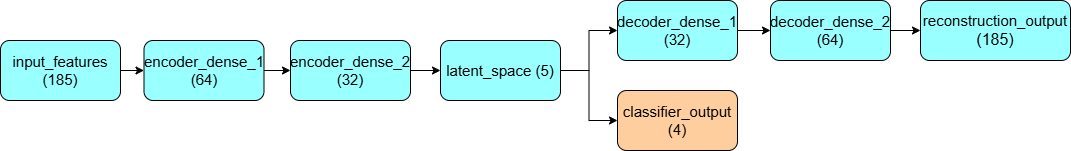

The diagram above was exported from draw.io. Its source (the exported page's mxGraphModel, read from the mxfile embedded in the PNG):
<mxGraphModel dx="1034" dy="690" grid="1" gridSize="10" guides="1" tooltips="1" connect="1" arrows="1" fold="1" page="1" pageScale="1" pageWidth="827" pageHeight="1169" math="0" shadow="0">
  <root>
    <mxCell id="0" />
    <mxCell id="1" parent="0" />
    <mxCell id="qSrk9mneZy58BxAWaiW5-9" style="edgeStyle=orthogonalEdgeStyle;rounded=0;orthogonalLoop=1;jettySize=auto;html=1;exitX=1;exitY=0.5;exitDx=0;exitDy=0;entryX=0;entryY=0.5;entryDx=0;entryDy=0;" edge="1" parent="1" source="qSrk9mneZy58BxAWaiW5-1" target="qSrk9mneZy58BxAWaiW5-2">
      <mxGeometry relative="1" as="geometry" />
    </mxCell>
    <mxCell id="qSrk9mneZy58BxAWaiW5-1" value="&lt;font style=&quot;font-size: 15px;&quot;&gt;input_features (185)&lt;/font&gt;" style="rounded=1;whiteSpace=wrap;html=1;fillColor=light-dark(#99FFFF,var(--ge-dark-color, #121212));" vertex="1" parent="1">
      <mxGeometry x="210" y="180" width="120" height="60" as="geometry" />
    </mxCell>
    <mxCell id="qSrk9mneZy58BxAWaiW5-10" style="edgeStyle=orthogonalEdgeStyle;rounded=0;orthogonalLoop=1;jettySize=auto;html=1;exitX=1;exitY=0.5;exitDx=0;exitDy=0;entryX=0;entryY=0.5;entryDx=0;entryDy=0;" edge="1" parent="1" source="qSrk9mneZy58BxAWaiW5-2" target="qSrk9mneZy58BxAWaiW5-3">
      <mxGeometry relative="1" as="geometry" />
    </mxCell>
    <mxCell id="qSrk9mneZy58BxAWaiW5-2" value="&lt;font style=&quot;font-size: 15px;&quot;&gt;encoder_dense_1 (64)&lt;/font&gt;" style="rounded=1;whiteSpace=wrap;html=1;fillColor=light-dark(#99FFFF,var(--ge-dark-color, #121212));" vertex="1" parent="1">
      <mxGeometry x="353.5" y="180" width="120" height="60" as="geometry" />
    </mxCell>
    <mxCell id="qSrk9mneZy58BxAWaiW5-11" style="edgeStyle=orthogonalEdgeStyle;rounded=0;orthogonalLoop=1;jettySize=auto;html=1;exitX=1;exitY=0.5;exitDx=0;exitDy=0;entryX=0;entryY=0.5;entryDx=0;entryDy=0;" edge="1" parent="1" source="qSrk9mneZy58BxAWaiW5-3" target="qSrk9mneZy58BxAWaiW5-4">
      <mxGeometry relative="1" as="geometry" />
    </mxCell>
    <mxCell id="qSrk9mneZy58BxAWaiW5-3" value="&lt;font style=&quot;font-size: 15px;&quot;&gt;encoder_dense_2 (32)&lt;/font&gt;" style="rounded=1;whiteSpace=wrap;html=1;fillColor=light-dark(#99FFFF,var(--ge-dark-color, #121212));" vertex="1" parent="1">
      <mxGeometry x="500" y="180" width="120" height="60" as="geometry" />
    </mxCell>
    <mxCell id="qSrk9mneZy58BxAWaiW5-12" style="edgeStyle=orthogonalEdgeStyle;rounded=0;orthogonalLoop=1;jettySize=auto;html=1;exitX=1;exitY=0.5;exitDx=0;exitDy=0;entryX=0;entryY=0.5;entryDx=0;entryDy=0;" edge="1" parent="1" source="qSrk9mneZy58BxAWaiW5-4" target="qSrk9mneZy58BxAWaiW5-8">
      <mxGeometry relative="1" as="geometry" />
    </mxCell>
    <mxCell id="qSrk9mneZy58BxAWaiW5-13" style="edgeStyle=orthogonalEdgeStyle;rounded=0;orthogonalLoop=1;jettySize=auto;html=1;exitX=1;exitY=0.5;exitDx=0;exitDy=0;entryX=0;entryY=0.5;entryDx=0;entryDy=0;" edge="1" parent="1" source="qSrk9mneZy58BxAWaiW5-4" target="qSrk9mneZy58BxAWaiW5-5">
      <mxGeometry relative="1" as="geometry" />
    </mxCell>
    <mxCell id="qSrk9mneZy58BxAWaiW5-4" value="&lt;font style=&quot;font-size: 15px;&quot;&gt;latent_space (5)&lt;/font&gt;" style="rounded=1;whiteSpace=wrap;html=1;fillColor=light-dark(#99FFFF,var(--ge-dark-color, #121212));" vertex="1" parent="1">
      <mxGeometry x="650" y="180" width="120" height="60" as="geometry" />
    </mxCell>
    <mxCell id="qSrk9mneZy58BxAWaiW5-14" style="edgeStyle=orthogonalEdgeStyle;rounded=0;orthogonalLoop=1;jettySize=auto;html=1;exitX=1;exitY=0.5;exitDx=0;exitDy=0;entryX=0;entryY=0.5;entryDx=0;entryDy=0;" edge="1" parent="1" source="qSrk9mneZy58BxAWaiW5-5" target="qSrk9mneZy58BxAWaiW5-6">
      <mxGeometry relative="1" as="geometry" />
    </mxCell>
    <mxCell id="qSrk9mneZy58BxAWaiW5-5" value="&lt;font style=&quot;font-size: 15px;&quot;&gt;decoder_dense_1 (32)&lt;/font&gt;" style="rounded=1;whiteSpace=wrap;html=1;fillColor=light-dark(#99FFFF,var(--ge-dark-color, #121212));" vertex="1" parent="1">
      <mxGeometry x="827" y="140" width="120" height="60" as="geometry" />
    </mxCell>
    <mxCell id="qSrk9mneZy58BxAWaiW5-15" style="edgeStyle=orthogonalEdgeStyle;rounded=0;orthogonalLoop=1;jettySize=auto;html=1;exitX=1;exitY=0.5;exitDx=0;exitDy=0;entryX=0;entryY=0.5;entryDx=0;entryDy=0;" edge="1" parent="1" source="qSrk9mneZy58BxAWaiW5-6" target="qSrk9mneZy58BxAWaiW5-7">
      <mxGeometry relative="1" as="geometry" />
    </mxCell>
    <mxCell id="qSrk9mneZy58BxAWaiW5-6" value="&lt;font style=&quot;font-size: 15px;&quot;&gt;decoder_dense_2 (64)&lt;/font&gt;" style="rounded=1;whiteSpace=wrap;html=1;fillColor=light-dark(#99FFFF,var(--ge-dark-color, #121212));" vertex="1" parent="1">
      <mxGeometry x="980" y="140" width="120" height="60" as="geometry" />
    </mxCell>
    <mxCell id="qSrk9mneZy58BxAWaiW5-7" value="&lt;font style=&quot;font-size: 15px;&quot;&gt;reconstruction_output&lt;/font&gt;&lt;div&gt;&lt;font size=&quot;3&quot;&gt;(185)&lt;/font&gt;&lt;/div&gt;" style="rounded=1;whiteSpace=wrap;html=1;fillColor=light-dark(#99FFFF,var(--ge-dark-color, #121212));" vertex="1" parent="1">
      <mxGeometry x="1130" y="140" width="150" height="60" as="geometry" />
    </mxCell>
    <mxCell id="qSrk9mneZy58BxAWaiW5-8" value="&lt;font style=&quot;font-size: 15px;&quot;&gt;classifier_output (4)&lt;/font&gt;" style="rounded=1;whiteSpace=wrap;html=1;fillColor=light-dark(#FFCE9F,var(--ge-dark-color, #121212));" vertex="1" parent="1">
      <mxGeometry x="827" y="230" width="120" height="60" as="geometry" />
    </mxCell>
  </root>
</mxGraphModel>